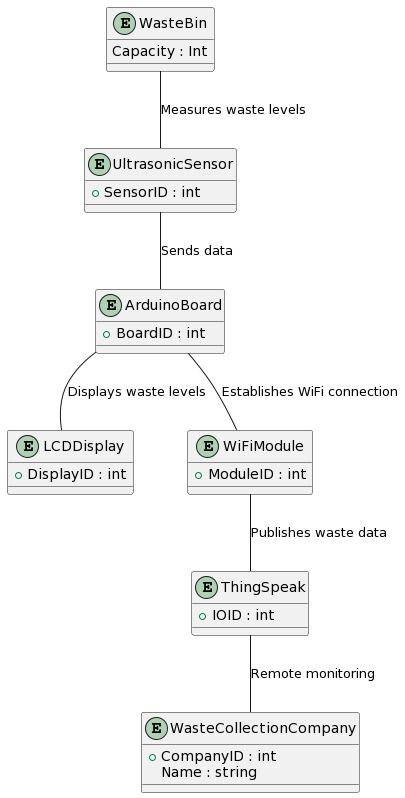

The diagram above was rendered by PlantUML. Its source (embedded in the PNG):
@startuml
entity "WasteBin" {
  Capacity : Int
}

entity "UltrasonicSensor" {
  +SensorID : int
}

entity "ArduinoBoard" {
  +BoardID : int
}

entity "LCDDisplay" {
  +DisplayID : int
}

entity "WiFiModule" {
  +ModuleID : int
}

entity "ThingSpeak" {
  +IOID : int
}

entity "WasteCollectionCompany" {
  +CompanyID : int
  Name : string
}


WasteBin -- UltrasonicSensor : Measures waste levels
UltrasonicSensor -- ArduinoBoard : Sends data
ArduinoBoard -- LCDDisplay : Displays waste levels
ArduinoBoard -- WiFiModule : Establishes WiFi connection
WiFiModule -- ThingSpeak : Publishes waste data
ThingSpeak -- WasteCollectionCompany : Remote monitoring
@enduml